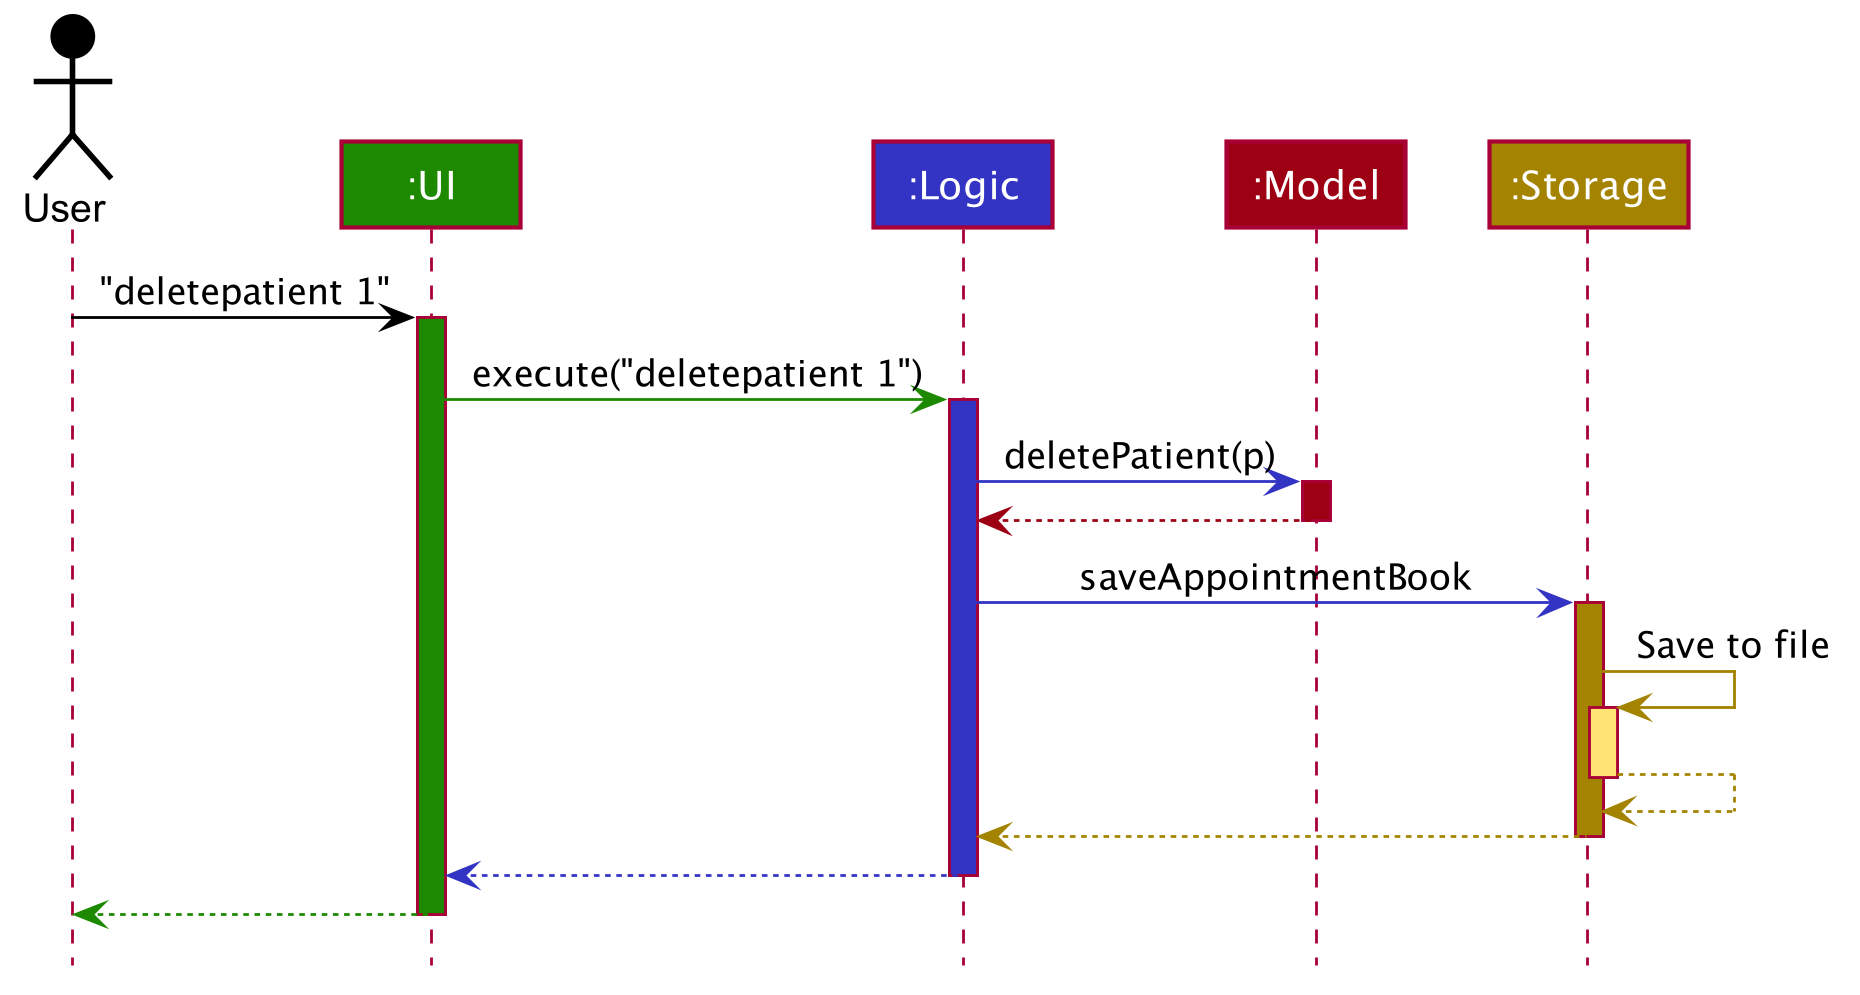

The diagram above was rendered by PlantUML. Its source (embedded in the PNG):
@startuml








skinparam BackgroundColor #FFFFFFF

skinparam Shadowing false

skinparam Class {
    FontColor #FFFFFF
    BorderThickness 1
    BorderColor #FFFFFF
    StereotypeFontColor #FFFFFF
    FontName Arial
}

skinparam Actor {
    BorderColor #000000
    Color #000000
    FontName Arial
}

skinparam Sequence {
    MessageAlign center
    BoxFontSize 15
    BoxPadding 0
    BoxFontColor #FFFFFF
    FontName Arial
}

skinparam Participant {
    FontColor #FFFFFFF
    Padding 20
}

skinparam MinClassWidth 50
skinparam ParticipantPadding 10
skinparam Shadowing false
skinparam DefaultTextAlignment center
skinparam packageStyle Rectangle

hide footbox
hide members
hide circle

Actor User as user #000000
Participant ":UI" as ui #1D8900
Participant ":Logic" as logic #3333C4
Participant ":Model" as model #9D0012
Participant ":Storage" as storage #A38300

user -[#000000]> ui : "deletepatient 1"
activate ui #1D8900

ui -[#1D8900]> logic : execute("deletepatient 1")
activate logic #3333C4

logic -[#3333C4]> model : deletePatient(p)
activate model #9D0012

model -[#9D0012]-> logic
deactivate model

logic -[#3333C4]> storage : saveAppointmentBook
activate storage #A38300

storage -[#A38300]> storage : Save to file
activate storage #FFE374
storage --[#A38300]> storage
deactivate storage

storage --[#A38300]> logic
deactivate storage

logic --[#3333C4]> ui
deactivate logic

ui--[#1D8900]> user
deactivate ui
@enduml